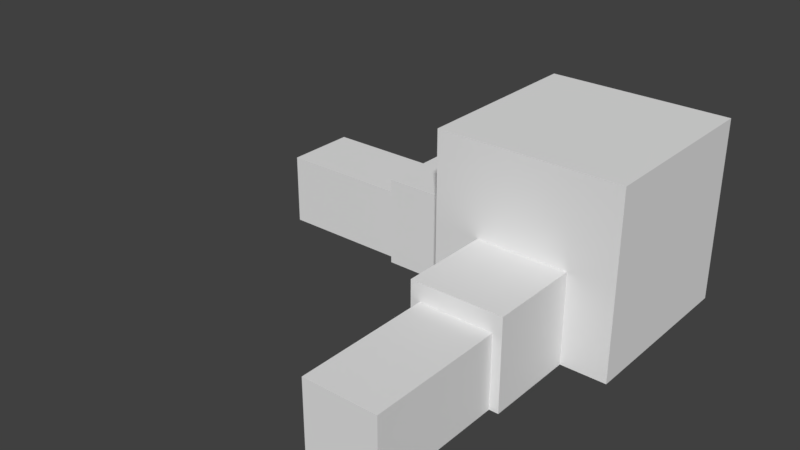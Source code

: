 # Source: SceneBlocks.blend  (saved by Blender 2.78.0; exported with 4.5.12 LTS)
import bpy
from mathutils import Matrix  # noqa: F401  (used for matrix-valued properties, if any)

bpy.ops.wm.read_factory_settings(use_empty=True)
scene = bpy.context.scene
scene.name = 'Scene'

# ---- collections
col_collection_1 = bpy.data.collections.new('Collection 1'); scene.collection.children.link(col_collection_1)

# ---- world
world_world = bpy.data.worlds.new('World'); scene.world = world_world
world_world.color = (0.05088, 0.05088, 0.05088)
world_world.use_sun_shadow = False
world_world.sun_shadow_jitter_overblur = 0.0
world_world.cycles.sampling_method = 'MANUAL'

# ---- meshes
me_cube = bpy.data.meshes.new('Cube')
me_cube.from_pydata([(-1.0, -1.0, 0.0), (-1.0, -1.0, 2.0), (-1.0, 1.0, 0.0), (-1.0, 1.0, 2.0), (1.0, -1.0, 0.0), (1.0, -1.0, 2.0), (1.0, 1.0, 0.0), (1.0, 1.0, 2.0), (-0.5, -1.0, 0.0), (-0.5, -1.0, 1.0), (0.5, -1.0, 0.0), (0.5, -1.0, 1.0), (-0.5, -2.0, 0.0), (-0.5, -2.0, 1.0), (0.5, -2.0, 0.0), (0.5, -2.0, 1.0), (-0.4, -2.0, 0.0), (-0.4, -2.0, 0.8), (0.4, -2.0, 0.0), (0.4, -2.0, 0.8), (-0.4, -3.5, 0.0), (-0.4, -3.5, 0.8), (0.4, -3.5, 0.0), (0.4, -3.5, 0.8), (-1.0, -0.5, 0.0), (-1.0, -0.5, 1.0), (-1.0, 0.5, 0.0), (-1.0, 0.5, 1.0), (-2.0, -0.5, 0.0), (-2.0, -0.5, 1.0), (-2.0, 0.5, 0.0), (-2.0, 0.5, 1.0), (-2.0, -0.4, 0.0), (-2.0, -0.4, 0.8), (-2.0, 0.4, 0.0), (-2.0, 0.4, 0.8), (-3.5, -0.4, 0.0), (-3.5, -0.4, 0.8), (-3.5, 0.4, 0.0), (-3.5, 0.4, 0.8)], [], [(3, 2, 26, 27), (2, 3, 7, 6), (6, 7, 5, 4), (4, 5, 11, 10), (2, 6, 4, 0), (7, 3, 1, 5), (8, 10, 14, 12), (1, 0, 8, 9), (0, 4, 10, 8), (5, 1, 9, 11), (13, 12, 16, 17), (9, 8, 12, 13), (11, 9, 13, 15), (10, 11, 15, 14), (19, 17, 21, 23), (15, 13, 17, 19), (14, 15, 19, 18), (12, 14, 18, 16), (22, 23, 21, 20), (18, 19, 23, 22), (16, 18, 22, 20), (17, 16, 20, 21), (25, 27, 31, 29), (0, 1, 25, 24), (1, 3, 27, 25), (2, 0, 24, 26), (30, 28, 32, 34), (26, 24, 28, 30), (27, 26, 30, 31), (24, 25, 29, 28), (35, 34, 38, 39), (31, 30, 34, 35), (28, 29, 33, 32), (29, 31, 35, 33), (36, 37, 39, 38), (32, 33, 37, 36), (33, 35, 39, 37), (34, 32, 36, 38)])
me_cube.use_remesh_preserve_volume = False
me_cube.use_remesh_preserve_attributes = False
me_cube.use_mirror_vertex_groups = False
me_cube.update()

# ---- objects
ob_scenerycube = bpy.data.objects.new('SceneryCube', me_cube)

# ---- transforms, parenting, visibility, modifiers, constraints
ob_scenerycube.location = (0.0, 0.0, 0.0)
ob_scenerycube.lineart.crease_threshold = 0.0

# ---- collection membership
col_collection_1.objects.link(ob_scenerycube)

# ---- scene / render settings (as saved in the file)
scene.frame_start = 1; scene.frame_end = 250; scene.frame_set(1)
scene.render.engine = 'BLENDER_EEVEE_NEXT'
scene.render.resolution_percentage = 50
scene.render.dither_intensity = 0.0
scene.cycles.use_denoising = False
scene.cycles.samples = 128
scene.cycles.sampling_pattern = 'TABULATED_SOBOL'
scene.cycles.light_sampling_threshold = 0.0
scene.cycles.use_adaptive_sampling = False
scene.cycles.use_light_tree = False
scene.cycles.blur_glossy = 0.0
scene.cycles.sample_clamp_indirect = 0.0
scene.view_settings.view_transform = 'Standard'
bpy.context.view_layer.update()

# ---- added for rendering (the .blend has no active camera and no usable light): camera, sun
cam_auto = bpy.data.cameras.new('AutoCamera')
cam_auto.lens = 50.0
cam_auto.sensor_width = 36.0
cam_auto.clip_end = 1000.0
ob_auto_camera = bpy.data.objects.new('AutoCamera', cam_auto)
scene.collection.objects.link(ob_auto_camera)
ob_auto_camera.location = (4.92202, -8.65642, 5.93761)
ob_auto_camera.rotation_euler = (1.09748, -7.21219e-08, 0.694738)
scene.camera = ob_auto_camera
light_auto_sun = bpy.data.lights.new('AutoSun', 'SUN')
light_auto_sun.energy = 3.0
light_auto_sun.angle = 0.0523599
ob_auto_sun = bpy.data.objects.new('AutoSun', light_auto_sun)
scene.collection.objects.link(ob_auto_sun)
ob_auto_sun.rotation_euler = (0.872665, 0.174533, 0.523599)
bpy.context.view_layer.update()
